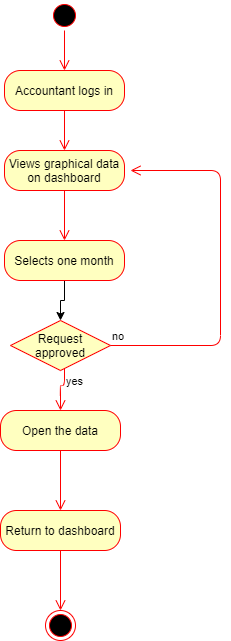

The diagram above was exported from draw.io. Its source (the exported page's mxGraphModel, read from the mxfile embedded in the PNG):
<mxGraphModel dx="1038" dy="548" grid="1" gridSize="10" guides="1" tooltips="1" connect="1" arrows="1" fold="1" page="1" pageScale="1" pageWidth="827" pageHeight="1169" math="0" shadow="0">
  <root>
    <mxCell id="0" />
    <mxCell id="1" parent="0" />
    <mxCell id="AsugxCsOfNGOCsXESLlI-10" value="" style="edgeStyle=orthogonalEdgeStyle;html=1;verticalAlign=bottom;endArrow=open;endSize=8;strokeColor=#ff0000;" edge="1" parent="1">
      <mxGeometry relative="1" as="geometry">
        <mxPoint x="405" y="110" as="targetPoint" />
        <mxPoint x="405" y="110" as="sourcePoint" />
      </mxGeometry>
    </mxCell>
    <mxCell id="AsugxCsOfNGOCsXESLlI-11" value="" style="ellipse;html=1;shape=startState;fillColor=#000000;strokeColor=#ff0000;" vertex="1" parent="1">
      <mxGeometry x="399" y="20" width="30" height="30" as="geometry" />
    </mxCell>
    <mxCell id="AsugxCsOfNGOCsXESLlI-12" value="" style="edgeStyle=orthogonalEdgeStyle;html=1;verticalAlign=bottom;endArrow=open;endSize=8;strokeColor=#ff0000;" edge="1" source="AsugxCsOfNGOCsXESLlI-11" parent="1">
      <mxGeometry relative="1" as="geometry">
        <mxPoint x="414" y="90" as="targetPoint" />
      </mxGeometry>
    </mxCell>
    <mxCell id="AsugxCsOfNGOCsXESLlI-13" value="Accountant logs in" style="rounded=1;whiteSpace=wrap;html=1;arcSize=40;fontColor=#000000;fillColor=#ffffc0;strokeColor=#ff0000;" vertex="1" parent="1">
      <mxGeometry x="354" y="90" width="120" height="40" as="geometry" />
    </mxCell>
    <mxCell id="AsugxCsOfNGOCsXESLlI-14" value="" style="edgeStyle=orthogonalEdgeStyle;html=1;verticalAlign=bottom;endArrow=open;endSize=8;strokeColor=#ff0000;" edge="1" source="AsugxCsOfNGOCsXESLlI-13" parent="1">
      <mxGeometry relative="1" as="geometry">
        <mxPoint x="414" y="170" as="targetPoint" />
      </mxGeometry>
    </mxCell>
    <mxCell id="AsugxCsOfNGOCsXESLlI-15" value="Views graphical data on dashboard" style="rounded=1;whiteSpace=wrap;html=1;arcSize=40;fontColor=#000000;fillColor=#ffffc0;strokeColor=#ff0000;" vertex="1" parent="1">
      <mxGeometry x="354" y="170" width="120" height="40" as="geometry" />
    </mxCell>
    <mxCell id="AsugxCsOfNGOCsXESLlI-16" value="" style="edgeStyle=orthogonalEdgeStyle;html=1;verticalAlign=bottom;endArrow=open;endSize=8;strokeColor=#ff0000;" edge="1" source="AsugxCsOfNGOCsXESLlI-15" parent="1" target="AsugxCsOfNGOCsXESLlI-17">
      <mxGeometry relative="1" as="geometry">
        <mxPoint x="414" y="250" as="targetPoint" />
      </mxGeometry>
    </mxCell>
    <mxCell id="AsugxCsOfNGOCsXESLlI-21" style="edgeStyle=orthogonalEdgeStyle;rounded=0;orthogonalLoop=1;jettySize=auto;html=1;" edge="1" parent="1" source="AsugxCsOfNGOCsXESLlI-17" target="AsugxCsOfNGOCsXESLlI-18">
      <mxGeometry relative="1" as="geometry" />
    </mxCell>
    <mxCell id="AsugxCsOfNGOCsXESLlI-17" value="Selects one month" style="rounded=1;whiteSpace=wrap;html=1;arcSize=40;fontColor=#000000;fillColor=#ffffc0;strokeColor=#ff0000;" vertex="1" parent="1">
      <mxGeometry x="354" y="260" width="120" height="40" as="geometry" />
    </mxCell>
    <mxCell id="AsugxCsOfNGOCsXESLlI-18" value="Request approved" style="rhombus;whiteSpace=wrap;html=1;fillColor=#ffffc0;strokeColor=#ff0000;" vertex="1" parent="1">
      <mxGeometry x="360" y="340" width="100" height="50" as="geometry" />
    </mxCell>
    <mxCell id="AsugxCsOfNGOCsXESLlI-19" value="no" style="edgeStyle=orthogonalEdgeStyle;html=1;align=left;verticalAlign=bottom;endArrow=open;endSize=8;strokeColor=#ff0000;" edge="1" source="AsugxCsOfNGOCsXESLlI-18" parent="1">
      <mxGeometry x="-1" relative="1" as="geometry">
        <mxPoint x="480" y="190" as="targetPoint" />
        <Array as="points">
          <mxPoint x="570" y="365" />
          <mxPoint x="570" y="190" />
        </Array>
      </mxGeometry>
    </mxCell>
    <mxCell id="AsugxCsOfNGOCsXESLlI-20" value="yes" style="edgeStyle=orthogonalEdgeStyle;html=1;align=left;verticalAlign=top;endArrow=open;endSize=8;strokeColor=#ff0000;" edge="1" source="AsugxCsOfNGOCsXESLlI-18" parent="1">
      <mxGeometry x="-1" relative="1" as="geometry">
        <mxPoint x="410" y="430" as="targetPoint" />
        <Array as="points">
          <mxPoint x="414" y="405" />
          <mxPoint x="410" y="405" />
        </Array>
      </mxGeometry>
    </mxCell>
    <mxCell id="AsugxCsOfNGOCsXESLlI-23" value="Open the data" style="rounded=1;whiteSpace=wrap;html=1;arcSize=40;fontColor=#000000;fillColor=#ffffc0;strokeColor=#ff0000;" vertex="1" parent="1">
      <mxGeometry x="350" y="430" width="120" height="40" as="geometry" />
    </mxCell>
    <mxCell id="AsugxCsOfNGOCsXESLlI-24" value="" style="edgeStyle=orthogonalEdgeStyle;html=1;verticalAlign=bottom;endArrow=open;endSize=8;strokeColor=#ff0000;" edge="1" source="AsugxCsOfNGOCsXESLlI-23" parent="1">
      <mxGeometry relative="1" as="geometry">
        <mxPoint x="410" y="530" as="targetPoint" />
      </mxGeometry>
    </mxCell>
    <mxCell id="AsugxCsOfNGOCsXESLlI-25" value="Return to dashboard" style="rounded=1;whiteSpace=wrap;html=1;arcSize=40;fontColor=#000000;fillColor=#ffffc0;strokeColor=#ff0000;" vertex="1" parent="1">
      <mxGeometry x="350" y="530" width="120" height="40" as="geometry" />
    </mxCell>
    <mxCell id="AsugxCsOfNGOCsXESLlI-26" value="" style="edgeStyle=orthogonalEdgeStyle;html=1;verticalAlign=bottom;endArrow=open;endSize=8;strokeColor=#ff0000;" edge="1" source="AsugxCsOfNGOCsXESLlI-25" parent="1">
      <mxGeometry relative="1" as="geometry">
        <mxPoint x="410" y="630" as="targetPoint" />
      </mxGeometry>
    </mxCell>
    <mxCell id="AsugxCsOfNGOCsXESLlI-28" value="" style="ellipse;html=1;shape=endState;fillColor=#000000;strokeColor=#ff0000;" vertex="1" parent="1">
      <mxGeometry x="395" y="630" width="30" height="30" as="geometry" />
    </mxCell>
  </root>
</mxGraphModel>